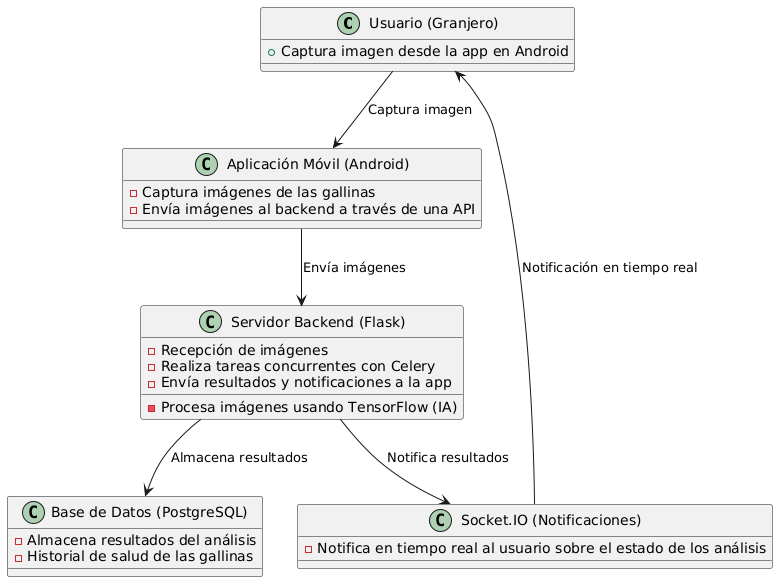

The diagram above was rendered by PlantUML. Its source (embedded in the PNG):
@startuml
!define RECTANGLE class  

RECTANGLE "Usuario (Granjero)" as User {  
    + Captura imagen desde la app en Android  
}  

RECTANGLE "Aplicación Móvil (Android)" as MobileApp {  
    - Captura imágenes de las gallinas  
    - Envía imágenes al backend a través de una API  
}  

RECTANGLE "Servidor Backend (Flask)" as Backend {  
    - Recepción de imágenes  
    - Procesa imágenes usando TensorFlow (IA)  
    - Realiza tareas concurrentes con Celery  
    - Envía resultados y notificaciones a la app  
}  

RECTANGLE "Base de Datos (PostgreSQL)" as Database {  
    - Almacena resultados del análisis  
    - Historial de salud de las gallinas  
}  

RECTANGLE "Socket.IO (Notificaciones)" as SocketIO {  
    - Notifica en tiempo real al usuario sobre el estado de los análisis  
}  

User --> MobileApp : Captura imagen  
MobileApp --> Backend : Envía imágenes  
Backend --> Database : Almacena resultados  
Backend --> SocketIO : Notifica resultados  
SocketIO --> User : Notificación en tiempo real
@enduml